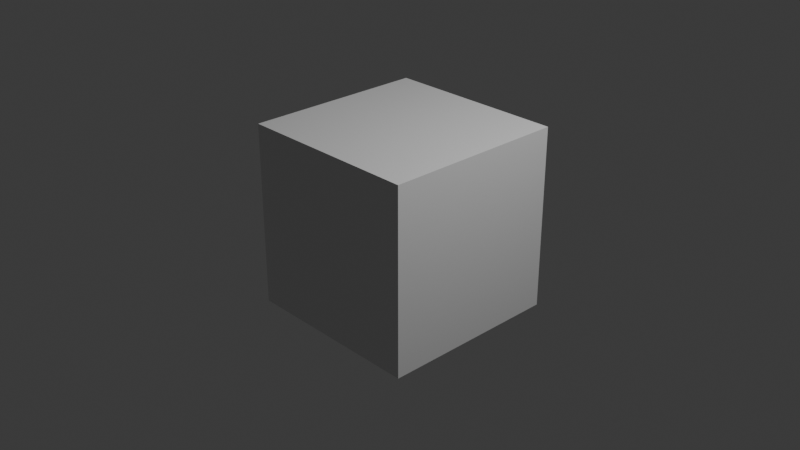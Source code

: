 # Source: Carapuce.blend  (saved by Blender 4.4.32; exported with 4.5.12 LTS)
import bpy
from mathutils import Matrix  # noqa: F401  (used for matrix-valued properties, if any)

bpy.ops.wm.read_factory_settings(use_empty=True)
scene = bpy.context.scene
scene.name = 'Scene'

# ---- collections
col_collection = bpy.data.collections.new('Collection'); scene.collection.children.link(col_collection)

# ---- materials (node trees are filled in below, after node groups)
mat_material = bpy.data.materials.new('Material')
mat_material.alpha_threshold = 0.0
mat_material.roughness = 0.5
mat_material.line_color = (0.0, 0.0, 0.0, 1.0)

# ---- material node trees
mat_material.use_nodes = True; mat_material.node_tree.nodes.clear()
_N = mat_material.node_tree.nodes; _L = mat_material.node_tree.links
n0 = _N.new('ShaderNodeOutputMaterial'); n0.name = 'Material Output'; n0.location = (300, 300)
n1 = _N.new('ShaderNodeBsdfPrincipled'); n1.name = 'Principled BSDF'; n1.location = (10, 300)
n1.inputs[3].default_value = 1.45
_L.new(n1.outputs[0], n0.inputs[0])
n0.is_active_output = True

# ---- world
world_world = bpy.data.worlds.new('World'); scene.world = world_world
world_world.use_nodes = True; world_world.node_tree.nodes.clear()
_N = world_world.node_tree.nodes; _L = world_world.node_tree.links
n0 = _N.new('ShaderNodeOutputWorld'); n0.name = 'World Output'; n0.location = (300, 300)
n1 = _N.new('ShaderNodeBackground'); n1.name = 'Background'; n1.location = (10, 300)
n1.inputs[0].default_value = (0.05088, 0.05088, 0.05088, 1.0)
_L.new(n1.outputs[0], n0.inputs[0])
n0.is_active_output = True
world_world.color = (0.05088, 0.05088, 0.05088)
world_world.sun_shadow_jitter_overblur = 0.0

# ---- cameras
cam_camera = bpy.data.cameras.new('Camera')
cam_camera.clip_end = 100.0
cam_camera.ortho_scale = 7.314

# ---- lights
light_light = bpy.data.lights.new('Light', 'POINT')
light_light.energy = 1000.0
light_light.shadow_soft_size = 0.1

# ---- meshes
me_cube = bpy.data.meshes.new('Cube')
me_cube.from_pydata([(1.0, 1.0, 1.0), (1.0, 1.0, -1.0), (1.0, -1.0, 1.0), (1.0, -1.0, -1.0), (-1.0, 1.0, 1.0), (-1.0, 1.0, -1.0), (-1.0, -1.0, 1.0), (-1.0, -1.0, -1.0)], [], [(0, 4, 6, 2), (3, 2, 6, 7), (7, 6, 4, 5), (5, 1, 3, 7), (1, 0, 2, 3), (5, 4, 0, 1)])
_uv = me_cube.uv_layers.new(name='UVMap')
_uv.uv.foreach_set('vector', [0.625, 0.5, 0.875, 0.5, 0.875, 0.75, 0.625, 0.75, 0.375, 0.75, 0.625, 0.75, 0.625, 1.0, 0.375, 1.0, 0.375, 0.0, 0.625, 0.0, 0.625, 0.25, 0.375, 0.25, 0.125, 0.5, 0.375, 0.5, 0.375, 0.75, 0.125, 0.75, 0.375, 0.5, 0.625, 0.5, 0.625, 0.75, 0.375, 0.75, 0.375, 0.25, 0.625, 0.25, 0.625, 0.5, 0.375, 0.5])
me_cube.materials.append(mat_material)
me_cube.use_mirror_vertex_groups = False
me_cube.update()

# ---- objects
ob_cube = bpy.data.objects.new('Cube', me_cube)
ob_light = bpy.data.objects.new('Light', light_light)
ob_camera = bpy.data.objects.new('Camera', cam_camera)

# ---- transforms, parenting, visibility, modifiers, constraints
ob_cube.location = (0.0, 0.04536, 0.0)
ob_cube.lock_rotations_4d = False
ob_cube.empty_display_type = 'ARROWS'
ob_cube.lineart.crease_threshold = 0.0
ob_light.location = (4.076, 1.005, 5.904)
ob_light.rotation_euler = (0.6503, 0.05522, 1.866)
ob_light.lock_rotations_4d = False
ob_light.empty_display_type = 'ARROWS'
ob_light.color = (0.0, 0.0, 0.0, 0.0)
ob_light.lineart.crease_threshold = 0.0
ob_camera.location = (7.359, -6.926, 4.958)
ob_camera.rotation_euler = (1.109, 0.0, 0.8149)
ob_camera.lock_rotations_4d = False
ob_camera.empty_display_type = 'ARROWS'
ob_camera.color = (0.0, 0.0, 0.0, 0.0)
ob_camera.display_type = 'WIRE'
ob_camera.lineart.crease_threshold = 0.0

# ---- collection membership
col_collection.objects.link(ob_cube)
col_collection.objects.link(ob_light)
col_collection.objects.link(ob_camera)

# ---- scene / render settings (as saved in the file)
scene.camera = ob_camera
scene.frame_start = 1; scene.frame_end = 250; scene.frame_set(1)
scene.render.engine = 'BLENDER_EEVEE_NEXT'
bpy.context.view_layer.update()
